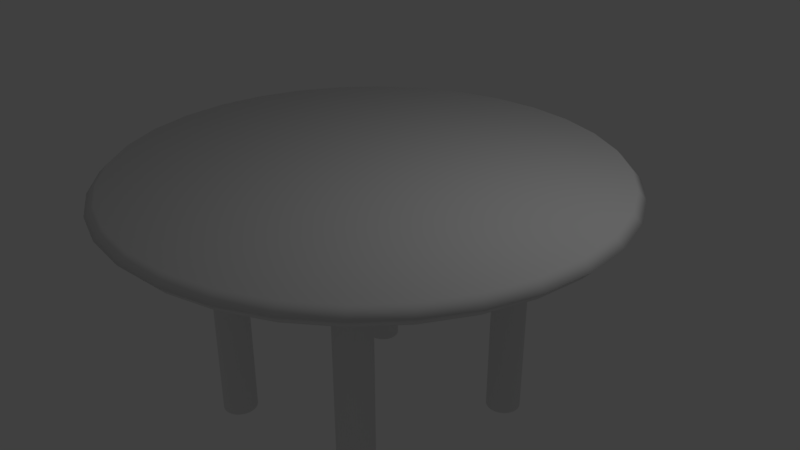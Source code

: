 # Source: roundtable.blend  (saved by Blender 2.79.0; exported with 4.5.12 LTS)
import bpy
from mathutils import Matrix  # noqa: F401  (used for matrix-valued properties, if any)

bpy.ops.wm.read_factory_settings(use_empty=True)
scene = bpy.context.scene
scene.name = 'Scene'

# ---- collections
col_collection_1 = bpy.data.collections.new('Collection 1'); scene.collection.children.link(col_collection_1)

# ---- world
world_world = bpy.data.worlds.new('World'); scene.world = world_world
world_world.color = (0.05088, 0.05088, 0.05088)
world_world.use_sun_shadow = False
world_world.sun_shadow_jitter_overblur = 0.0
world_world.cycles.sampling_method = 'MANUAL'

# ---- cameras
cam_camera = bpy.data.cameras.new('Camera')
cam_camera.clip_end = 100.0
cam_camera.lens = 35.0
cam_camera.sensor_width = 32.0
cam_camera.sensor_height = 18.0
cam_camera.ortho_scale = 7.314
cam_camera.dof.focus_distance = 0.0
cam_camera.dof.aperture_fstop = 128.0

# ---- lights
light_lamp = bpy.data.lights.new('Lamp', 'POINT')
light_lamp.transmission_factor = 0.0
light_lamp.cutoff_distance = 30.0
light_lamp.energy = 100.0
light_lamp.shadow_buffer_clip_start = 1.001
light_lamp.shadow_soft_size = 0.1
light_lamp.shadow_maximum_resolution = 0.006
light_lamp.use_absolute_resolution = True

# ---- meshes
me_cylinder_003 = bpy.data.meshes.new('Cylinder.003')
me_cylinder_003.from_pydata([(0.0, 1.0, -9.953), (0.0, 1.0, 4.399), (0.1951, 0.9808, -9.953), (0.1951, 0.9808, 4.399), (0.3827, 0.9239, -9.953), (0.3827, 0.9239, 4.399), (0.5556, 0.8315, -9.953), (0.5556, 0.8315, 4.399), (0.7071, 0.7071, -9.953), (0.7071, 0.7071, 4.399), (0.8315, 0.5556, -9.953), (0.8315, 0.5556, 4.399), (0.9239, 0.3827, -9.953), (0.9239, 0.3827, 4.399), (0.9808, 0.1951, -9.953), (0.9808, 0.1951, 4.399), (1.0, 7.55e-08, -9.953), (1.0, 7.55e-08, 4.399), (0.9808, -0.1951, -9.953), (0.9808, -0.1951, 4.399), (0.9239, -0.3827, -9.953), (0.9239, -0.3827, 4.399), (0.8315, -0.5556, -9.953), (0.8315, -0.5556, 4.399), (0.7071, -0.7071, -9.953), (0.7071, -0.7071, 4.399), (0.5556, -0.8315, -9.953), (0.5556, -0.8315, 4.399), (0.3827, -0.9239, -9.953), (0.3827, -0.9239, 4.399), (0.1951, -0.9808, -9.953), (0.1951, -0.9808, 4.399), (-3.258e-07, -1.0, -9.953), (-3.258e-07, -1.0, 4.399), (-0.1951, -0.9808, -9.953), (-0.1951, -0.9808, 4.399), (-0.3827, -0.9239, -9.953), (-0.3827, -0.9239, 4.399), (-0.5556, -0.8315, -9.953), (-0.5556, -0.8315, 4.399), (-0.7071, -0.7071, -9.953), (-0.7071, -0.7071, 4.399), (-0.8315, -0.5556, -9.953), (-0.8315, -0.5556, 4.399), (-0.9239, -0.3827, -9.953), (-0.9239, -0.3827, 4.399), (-0.9808, -0.1951, -9.953), (-0.9808, -0.1951, 4.399), (-1.0, 9.656e-07, -9.953), (-1.0, 9.656e-07, 4.399), (-0.9808, 0.1951, -9.953), (-0.9808, 0.1951, 4.399), (-0.9239, 0.3827, -9.953), (-0.9239, 0.3827, 4.399), (-0.8315, 0.5556, -9.953), (-0.8315, 0.5556, 4.399), (-0.7071, 0.7071, -9.953), (-0.7071, 0.7071, 4.399), (-0.5556, 0.8315, -9.953), (-0.5556, 0.8315, 4.399), (-0.3827, 0.9239, -9.953), (-0.3827, 0.9239, 4.399), (-0.1951, 0.9808, -9.953), (-0.1951, 0.9808, 4.399)], [], [(0, 1, 3, 2), (2, 3, 5, 4), (4, 5, 7, 6), (6, 7, 9, 8), (8, 9, 11, 10), (10, 11, 13, 12), (12, 13, 15, 14), (14, 15, 17, 16), (16, 17, 19, 18), (18, 19, 21, 20), (20, 21, 23, 22), (22, 23, 25, 24), (24, 25, 27, 26), (26, 27, 29, 28), (28, 29, 31, 30), (30, 31, 33, 32), (32, 33, 35, 34), (34, 35, 37, 36), (36, 37, 39, 38), (38, 39, 41, 40), (40, 41, 43, 42), (42, 43, 45, 44), (44, 45, 47, 46), (46, 47, 49, 48), (48, 49, 51, 50), (50, 51, 53, 52), (52, 53, 55, 54), (54, 55, 57, 56), (56, 57, 59, 58), (58, 59, 61, 60), (3, 1, 63, 61, 59, 57, 55, 53, 51, 49, 47, 45, 43, 41, 39, 37, 35, 33, 31, 29, 27, 25, 23, 21, 19, 17, 15, 13, 11, 9, 7, 5), (60, 61, 63, 62), (62, 63, 1, 0), (0, 2, 4, 6, 8, 10, 12, 14, 16, 18, 20, 22, 24, 26, 28, 30, 32, 34, 36, 38, 40, 42, 44, 46, 48, 50, 52, 54, 56, 58, 60, 62)])
me_cylinder_003.use_remesh_preserve_volume = False
me_cylinder_003.use_remesh_preserve_attributes = False
me_cylinder_003.use_mirror_vertex_groups = False
me_cylinder_003.update()
me_cylinder_002 = bpy.data.meshes.new('Cylinder.002')
me_cylinder_002.from_pydata([(0.0, 1.0, -9.953), (0.0, 1.0, 4.399), (0.1951, 0.9808, -9.953), (0.1951, 0.9808, 4.399), (0.3827, 0.9239, -9.953), (0.3827, 0.9239, 4.399), (0.5556, 0.8315, -9.953), (0.5556, 0.8315, 4.399), (0.7071, 0.7071, -9.953), (0.7071, 0.7071, 4.399), (0.8315, 0.5556, -9.953), (0.8315, 0.5556, 4.399), (0.9239, 0.3827, -9.953), (0.9239, 0.3827, 4.399), (0.9808, 0.1951, -9.953), (0.9808, 0.1951, 4.399), (1.0, 7.55e-08, -9.953), (1.0, 7.55e-08, 4.399), (0.9808, -0.1951, -9.953), (0.9808, -0.1951, 4.399), (0.9239, -0.3827, -9.953), (0.9239, -0.3827, 4.399), (0.8315, -0.5556, -9.953), (0.8315, -0.5556, 4.399), (0.7071, -0.7071, -9.953), (0.7071, -0.7071, 4.399), (0.5556, -0.8315, -9.953), (0.5556, -0.8315, 4.399), (0.3827, -0.9239, -9.953), (0.3827, -0.9239, 4.399), (0.1951, -0.9808, -9.953), (0.1951, -0.9808, 4.399), (-3.258e-07, -1.0, -9.953), (-3.258e-07, -1.0, 4.399), (-0.1951, -0.9808, -9.953), (-0.1951, -0.9808, 4.399), (-0.3827, -0.9239, -9.953), (-0.3827, -0.9239, 4.399), (-0.5556, -0.8315, -9.953), (-0.5556, -0.8315, 4.399), (-0.7071, -0.7071, -9.953), (-0.7071, -0.7071, 4.399), (-0.8315, -0.5556, -9.953), (-0.8315, -0.5556, 4.399), (-0.9239, -0.3827, -9.953), (-0.9239, -0.3827, 4.399), (-0.9808, -0.1951, -9.953), (-0.9808, -0.1951, 4.399), (-1.0, 9.656e-07, -9.953), (-1.0, 9.656e-07, 4.399), (-0.9808, 0.1951, -9.953), (-0.9808, 0.1951, 4.399), (-0.9239, 0.3827, -9.953), (-0.9239, 0.3827, 4.399), (-0.8315, 0.5556, -9.953), (-0.8315, 0.5556, 4.399), (-0.7071, 0.7071, -9.953), (-0.7071, 0.7071, 4.399), (-0.5556, 0.8315, -9.953), (-0.5556, 0.8315, 4.399), (-0.3827, 0.9239, -9.953), (-0.3827, 0.9239, 4.399), (-0.1951, 0.9808, -9.953), (-0.1951, 0.9808, 4.399)], [], [(0, 1, 3, 2), (2, 3, 5, 4), (4, 5, 7, 6), (6, 7, 9, 8), (8, 9, 11, 10), (10, 11, 13, 12), (12, 13, 15, 14), (14, 15, 17, 16), (16, 17, 19, 18), (18, 19, 21, 20), (20, 21, 23, 22), (22, 23, 25, 24), (24, 25, 27, 26), (26, 27, 29, 28), (28, 29, 31, 30), (30, 31, 33, 32), (32, 33, 35, 34), (34, 35, 37, 36), (36, 37, 39, 38), (38, 39, 41, 40), (40, 41, 43, 42), (42, 43, 45, 44), (44, 45, 47, 46), (46, 47, 49, 48), (48, 49, 51, 50), (50, 51, 53, 52), (52, 53, 55, 54), (54, 55, 57, 56), (56, 57, 59, 58), (58, 59, 61, 60), (3, 1, 63, 61, 59, 57, 55, 53, 51, 49, 47, 45, 43, 41, 39, 37, 35, 33, 31, 29, 27, 25, 23, 21, 19, 17, 15, 13, 11, 9, 7, 5), (60, 61, 63, 62), (62, 63, 1, 0), (0, 2, 4, 6, 8, 10, 12, 14, 16, 18, 20, 22, 24, 26, 28, 30, 32, 34, 36, 38, 40, 42, 44, 46, 48, 50, 52, 54, 56, 58, 60, 62)])
me_cylinder_002.use_remesh_preserve_volume = False
me_cylinder_002.use_remesh_preserve_attributes = False
me_cylinder_002.use_mirror_vertex_groups = False
me_cylinder_002.update()
me_cylinder_001 = bpy.data.meshes.new('Cylinder.001')
me_cylinder_001.from_pydata([(0.0, 1.0, -9.953), (0.0, 1.0, 4.399), (0.1951, 0.9808, -9.953), (0.1951, 0.9808, 4.399), (0.3827, 0.9239, -9.953), (0.3827, 0.9239, 4.399), (0.5556, 0.8315, -9.953), (0.5556, 0.8315, 4.399), (0.7071, 0.7071, -9.953), (0.7071, 0.7071, 4.399), (0.8315, 0.5556, -9.953), (0.8315, 0.5556, 4.399), (0.9239, 0.3827, -9.953), (0.9239, 0.3827, 4.399), (0.9808, 0.1951, -9.953), (0.9808, 0.1951, 4.399), (1.0, 7.55e-08, -9.953), (1.0, 7.55e-08, 4.399), (0.9808, -0.1951, -9.953), (0.9808, -0.1951, 4.399), (0.9239, -0.3827, -9.953), (0.9239, -0.3827, 4.399), (0.8315, -0.5556, -9.953), (0.8315, -0.5556, 4.399), (0.7071, -0.7071, -9.953), (0.7071, -0.7071, 4.399), (0.5556, -0.8315, -9.953), (0.5556, -0.8315, 4.399), (0.3827, -0.9239, -9.953), (0.3827, -0.9239, 4.399), (0.1951, -0.9808, -9.953), (0.1951, -0.9808, 4.399), (-3.258e-07, -1.0, -9.953), (-3.258e-07, -1.0, 4.399), (-0.1951, -0.9808, -9.953), (-0.1951, -0.9808, 4.399), (-0.3827, -0.9239, -9.953), (-0.3827, -0.9239, 4.399), (-0.5556, -0.8315, -9.953), (-0.5556, -0.8315, 4.399), (-0.7071, -0.7071, -9.953), (-0.7071, -0.7071, 4.399), (-0.8315, -0.5556, -9.953), (-0.8315, -0.5556, 4.399), (-0.9239, -0.3827, -9.953), (-0.9239, -0.3827, 4.399), (-0.9808, -0.1951, -9.953), (-0.9808, -0.1951, 4.399), (-1.0, 9.656e-07, -9.953), (-1.0, 9.656e-07, 4.399), (-0.9808, 0.1951, -9.953), (-0.9808, 0.1951, 4.399), (-0.9239, 0.3827, -9.953), (-0.9239, 0.3827, 4.399), (-0.8315, 0.5556, -9.953), (-0.8315, 0.5556, 4.399), (-0.7071, 0.7071, -9.953), (-0.7071, 0.7071, 4.399), (-0.5556, 0.8315, -9.953), (-0.5556, 0.8315, 4.399), (-0.3827, 0.9239, -9.953), (-0.3827, 0.9239, 4.399), (-0.1951, 0.9808, -9.953), (-0.1951, 0.9808, 4.399)], [], [(0, 1, 3, 2), (2, 3, 5, 4), (4, 5, 7, 6), (6, 7, 9, 8), (8, 9, 11, 10), (10, 11, 13, 12), (12, 13, 15, 14), (14, 15, 17, 16), (16, 17, 19, 18), (18, 19, 21, 20), (20, 21, 23, 22), (22, 23, 25, 24), (24, 25, 27, 26), (26, 27, 29, 28), (28, 29, 31, 30), (30, 31, 33, 32), (32, 33, 35, 34), (34, 35, 37, 36), (36, 37, 39, 38), (38, 39, 41, 40), (40, 41, 43, 42), (42, 43, 45, 44), (44, 45, 47, 46), (46, 47, 49, 48), (48, 49, 51, 50), (50, 51, 53, 52), (52, 53, 55, 54), (54, 55, 57, 56), (56, 57, 59, 58), (58, 59, 61, 60), (3, 1, 63, 61, 59, 57, 55, 53, 51, 49, 47, 45, 43, 41, 39, 37, 35, 33, 31, 29, 27, 25, 23, 21, 19, 17, 15, 13, 11, 9, 7, 5), (60, 61, 63, 62), (62, 63, 1, 0), (0, 2, 4, 6, 8, 10, 12, 14, 16, 18, 20, 22, 24, 26, 28, 30, 32, 34, 36, 38, 40, 42, 44, 46, 48, 50, 52, 54, 56, 58, 60, 62)])
me_cylinder_001.use_remesh_preserve_volume = False
me_cylinder_001.use_remesh_preserve_attributes = False
me_cylinder_001.use_mirror_vertex_groups = False
me_cylinder_001.update()
me_cylinder = bpy.data.meshes.new('Cylinder')
me_cylinder.from_pydata([(0.0, 1.0, -9.953), (0.0, 1.0, 4.399), (0.1951, 0.9808, -9.953), (0.1951, 0.9808, 4.399), (0.3827, 0.9239, -9.953), (0.3827, 0.9239, 4.399), (0.5556, 0.8315, -9.953), (0.5556, 0.8315, 4.399), (0.7071, 0.7071, -9.953), (0.7071, 0.7071, 4.399), (0.8315, 0.5556, -9.953), (0.8315, 0.5556, 4.399), (0.9239, 0.3827, -9.953), (0.9239, 0.3827, 4.399), (0.9808, 0.1951, -9.953), (0.9808, 0.1951, 4.399), (1.0, 7.55e-08, -9.953), (1.0, 7.55e-08, 4.399), (0.9808, -0.1951, -9.953), (0.9808, -0.1951, 4.399), (0.9239, -0.3827, -9.953), (0.9239, -0.3827, 4.399), (0.8315, -0.5556, -9.953), (0.8315, -0.5556, 4.399), (0.7071, -0.7071, -9.953), (0.7071, -0.7071, 4.399), (0.5556, -0.8315, -9.953), (0.5556, -0.8315, 4.399), (0.3827, -0.9239, -9.953), (0.3827, -0.9239, 4.399), (0.1951, -0.9808, -9.953), (0.1951, -0.9808, 4.399), (-3.258e-07, -1.0, -9.953), (-3.258e-07, -1.0, 4.399), (-0.1951, -0.9808, -9.953), (-0.1951, -0.9808, 4.399), (-0.3827, -0.9239, -9.953), (-0.3827, -0.9239, 4.399), (-0.5556, -0.8315, -9.953), (-0.5556, -0.8315, 4.399), (-0.7071, -0.7071, -9.953), (-0.7071, -0.7071, 4.399), (-0.8315, -0.5556, -9.953), (-0.8315, -0.5556, 4.399), (-0.9239, -0.3827, -9.953), (-0.9239, -0.3827, 4.399), (-0.9808, -0.1951, -9.953), (-0.9808, -0.1951, 4.399), (-1.0, 9.656e-07, -9.953), (-1.0, 9.656e-07, 4.399), (-0.9808, 0.1951, -9.953), (-0.9808, 0.1951, 4.399), (-0.9239, 0.3827, -9.953), (-0.9239, 0.3827, 4.399), (-0.8315, 0.5556, -9.953), (-0.8315, 0.5556, 4.399), (-0.7071, 0.7071, -9.953), (-0.7071, 0.7071, 4.399), (-0.5556, 0.8315, -9.953), (-0.5556, 0.8315, 4.399), (-0.3827, 0.9239, -9.953), (-0.3827, 0.9239, 4.399), (-0.1951, 0.9808, -9.953), (-0.1951, 0.9808, 4.399)], [], [(0, 1, 3, 2), (2, 3, 5, 4), (4, 5, 7, 6), (6, 7, 9, 8), (8, 9, 11, 10), (10, 11, 13, 12), (12, 13, 15, 14), (14, 15, 17, 16), (16, 17, 19, 18), (18, 19, 21, 20), (20, 21, 23, 22), (22, 23, 25, 24), (24, 25, 27, 26), (26, 27, 29, 28), (28, 29, 31, 30), (30, 31, 33, 32), (32, 33, 35, 34), (34, 35, 37, 36), (36, 37, 39, 38), (38, 39, 41, 40), (40, 41, 43, 42), (42, 43, 45, 44), (44, 45, 47, 46), (46, 47, 49, 48), (48, 49, 51, 50), (50, 51, 53, 52), (52, 53, 55, 54), (54, 55, 57, 56), (56, 57, 59, 58), (58, 59, 61, 60), (3, 1, 63, 61, 59, 57, 55, 53, 51, 49, 47, 45, 43, 41, 39, 37, 35, 33, 31, 29, 27, 25, 23, 21, 19, 17, 15, 13, 11, 9, 7, 5), (60, 61, 63, 62), (62, 63, 1, 0), (0, 2, 4, 6, 8, 10, 12, 14, 16, 18, 20, 22, 24, 26, 28, 30, 32, 34, 36, 38, 40, 42, 44, 46, 48, 50, 52, 54, 56, 58, 60, 62)])
me_cylinder.use_remesh_preserve_volume = False
me_cylinder.use_remesh_preserve_attributes = False
me_cylinder.use_mirror_vertex_groups = False
me_cylinder.update()
me_circle = bpy.data.meshes.new('Circle')
me_circle.from_pydata([(0.0, 1.0, 0.0), (-0.1951, 0.9808, 0.0), (-0.3827, 0.9239, 0.0), (-0.5556, 0.8315, 0.0), (-0.7071, 0.7071, 0.0), (-0.8315, 0.5556, 0.0), (-0.9239, 0.3827, 0.0), (-0.9808, 0.1951, 0.0), (-1.0, 7.55e-08, 0.0), (-0.9808, -0.1951, 0.0), (-0.9239, -0.3827, 0.0), (-0.8315, -0.5556, 0.0), (-0.7071, -0.7071, 0.0), (-0.5556, -0.8315, 0.0), (-0.3827, -0.9239, 0.0), (-0.1951, -0.9808, 0.0), (3.258e-07, -1.0, 0.0), (0.1951, -0.9808, 0.0), (0.3827, -0.9239, 0.0), (0.5556, -0.8315, 0.0), (0.7071, -0.7071, 0.0), (0.8315, -0.5556, 0.0), (0.9239, -0.3827, 0.0), (0.9808, -0.1951, 0.0), (1.0, 9.656e-07, 0.0), (0.9808, 0.1951, 0.0), (0.9239, 0.3827, 0.0), (0.8315, 0.5556, 0.0), (0.7071, 0.7071, 0.0), (0.5556, 0.8315, 0.0), (0.3827, 0.9239, 0.0), (0.1951, 0.9808, 0.0), (4.341e-09, 1.037, -0.03599), (-0.2022, 1.017, -0.03599), (-0.3967, 0.9577, -0.03599), (-0.5759, 0.8619, -0.03599), (-0.733, 0.733, -0.03599), (-0.8619, 0.5759, -0.03599), (-0.9577, 0.3967, -0.03599), (-1.017, 0.2022, -0.03599), (-1.037, 6.784e-08, -0.03599), (-1.017, -0.2022, -0.03599), (-0.9577, -0.3967, -0.03599), (-0.8619, -0.5759, -0.03599), (-0.733, -0.733, -0.03599), (-0.5759, -0.8619, -0.03599), (-0.3967, -0.9577, -0.03599), (-0.2022, -1.017, -0.03599), (3.421e-07, -1.037, -0.03599), (0.2022, -1.017, -0.03599), (0.3967, -0.9577, -0.03599), (0.5759, -0.8619, -0.03599), (0.733, -0.733, -0.03599), (0.8619, -0.5759, -0.03599), (0.9577, -0.3967, -0.03599), (1.017, -0.2022, -0.03599), (1.037, 9.905e-07, -0.03599), (1.017, 0.2022, -0.03599), (0.9577, 0.3967, -0.03599), (0.8619, 0.5759, -0.03599), (0.733, 0.733, -0.03599), (0.5759, 0.8619, -0.03599), (0.3967, 0.9577, -0.03599), (0.2022, 1.017, -0.03599), (2.082e-09, 1.003, -0.07339), (-0.1957, 0.9838, -0.07339), (-0.3839, 0.9267, -0.07339), (-0.5573, 0.834, -0.07339), (-0.7093, 0.7093, -0.07339), (-0.834, 0.5573, -0.07339), (-0.9267, 0.3839, -0.07339), (-0.9838, 0.1957, -0.07339), (-1.003, 7.491e-08, -0.07339), (-0.9838, -0.1957, -0.07339), (-0.9267, -0.3839, -0.07339), (-0.834, -0.5573, -0.07339), (-0.7093, -0.7093, -0.07339), (-0.5573, -0.834, -0.07339), (-0.3839, -0.9267, -0.07339), (-0.1957, -0.9838, -0.07339), (3.289e-07, -1.003, -0.07339), (0.1957, -0.9838, -0.07339), (0.3839, -0.9267, -0.07339), (0.5573, -0.834, -0.07339), (0.7093, -0.7093, -0.07339), (0.834, -0.5573, -0.07339), (0.9267, -0.3839, -0.07339), (0.9838, -0.1957, -0.07339), (1.003, 9.678e-07, -0.07339), (0.9838, 0.1957, -0.07339), (0.9267, 0.3839, -0.07339), (0.834, 0.5573, -0.07339), (0.7093, 0.7093, -0.07339), (0.5573, 0.834, -0.07339), (0.3839, 0.9267, -0.07339), (0.1957, 0.9838, -0.07339)], [], [(1, 0, 31, 30, 29, 28, 27, 26, 25, 24, 23, 22, 21, 20, 19, 18, 17, 16, 15, 14, 13, 12, 11, 10, 9, 8, 7, 6, 5, 4, 3, 2), (41, 42, 74, 73), (14, 15, 47, 46), (1, 2, 34, 33), (28, 29, 61, 60), (15, 16, 48, 47), (2, 3, 35, 34), (29, 30, 62, 61), (16, 17, 49, 48), (3, 4, 36, 35), (30, 31, 63, 62), (17, 18, 50, 49), (4, 5, 37, 36), (31, 0, 32, 63), (18, 19, 51, 50), (5, 6, 38, 37), (19, 20, 52, 51), (6, 7, 39, 38), (20, 21, 53, 52), (7, 8, 40, 39), (21, 22, 54, 53), (8, 9, 41, 40), (22, 23, 55, 54), (9, 10, 42, 41), (23, 24, 56, 55), (10, 11, 43, 42), (24, 25, 57, 56), (11, 12, 44, 43), (25, 26, 58, 57), (12, 13, 45, 44), (26, 27, 59, 58), (13, 14, 46, 45), (0, 1, 33, 32), (27, 28, 60, 59), (65, 66, 67, 68, 69, 70, 71, 72, 73, 74, 75, 76, 77, 78, 79, 80, 81, 82, 83, 84, 85, 86, 87, 88, 89, 90, 91, 92, 93, 94, 95, 64), (55, 56, 88, 87), (42, 43, 75, 74), (56, 57, 89, 88), (43, 44, 76, 75), (57, 58, 90, 89), (44, 45, 77, 76), (58, 59, 91, 90), (45, 46, 78, 77), (32, 33, 65, 64), (59, 60, 92, 91), (46, 47, 79, 78), (33, 34, 66, 65), (60, 61, 93, 92), (47, 48, 80, 79), (34, 35, 67, 66), (61, 62, 94, 93), (48, 49, 81, 80), (35, 36, 68, 67), (62, 63, 95, 94), (49, 50, 82, 81), (36, 37, 69, 68), (63, 32, 64, 95), (50, 51, 83, 82), (37, 38, 70, 69), (51, 52, 84, 83), (38, 39, 71, 70), (52, 53, 85, 84), (39, 40, 72, 71), (53, 54, 86, 85), (40, 41, 73, 72), (54, 55, 87, 86)])
me_circle.polygons.foreach_set('use_smooth', [True] * 66)
me_circle.use_remesh_preserve_volume = False
me_circle.use_remesh_preserve_attributes = False
me_circle.use_mirror_vertex_groups = False
me_circle.update()

# ---- objects
ob_cylinder_003 = bpy.data.objects.new('Cylinder.003', me_cylinder_003)
ob_cylinder_002 = bpy.data.objects.new('Cylinder.002', me_cylinder_002)
ob_cylinder_001 = bpy.data.objects.new('Cylinder.001', me_cylinder_001)
ob_cylinder = bpy.data.objects.new('Cylinder', me_cylinder)
ob_circle = bpy.data.objects.new('Circle', me_circle)
ob_lamp = bpy.data.objects.new('Lamp', light_lamp)
ob_camera = bpy.data.objects.new('Camera', cam_camera)

# ---- transforms, parenting, visibility, modifiers, constraints
ob_cylinder_003.location = (-1.173, 1.284, -4.436e-08)
ob_cylinder_003.scale = (0.2333, 0.2333, 0.2333)
ob_cylinder_003.lineart.crease_threshold = 0.0
ob_cylinder_002.location = (1.306, 1.284, -4.436e-08)
ob_cylinder_002.scale = (0.2333, 0.2333, 0.2333)
ob_cylinder_002.lineart.crease_threshold = 0.0
ob_cylinder_001.location = (1.306, -1.394, -4.436e-08)
ob_cylinder_001.scale = (0.2333, 0.2333, 0.2333)
ob_cylinder_001.lineart.crease_threshold = 0.0
ob_cylinder.location = (-1.173, -1.394, -4.436e-08)
ob_cylinder.scale = (0.2333, 0.2333, 0.2333)
ob_cylinder.lineart.crease_threshold = 0.0
ob_circle.location = (0.0, 0.0, 1.217)
ob_circle.scale = (3.213, 3.213, 3.213)
ob_circle.lineart.crease_threshold = 0.0
ob_lamp.location = (4.076, 1.005, 5.904)
ob_lamp.rotation_euler = (0.6503, 0.05522, 1.866)
ob_lamp.lock_rotations_4d = False
ob_lamp.empty_display_type = 'ARROWS'
ob_lamp.color = (0.0, 0.0, 0.0, 0.0)
ob_lamp.lineart.crease_threshold = 0.0
ob_camera.location = (7.481, -6.508, 5.344)
ob_camera.rotation_euler = (1.109, 0.0, 0.8149)
ob_camera.lock_rotations_4d = False
ob_camera.empty_display_type = 'ARROWS'
ob_camera.color = (0.0, 0.0, 0.0, 0.0)
ob_camera.display_type = 'WIRE'
ob_camera.lineart.crease_threshold = 0.0

# ---- collection membership
col_collection_1.objects.link(ob_cylinder_003)
col_collection_1.objects.link(ob_cylinder_002)
col_collection_1.objects.link(ob_cylinder_001)
col_collection_1.objects.link(ob_cylinder)
col_collection_1.objects.link(ob_circle)
col_collection_1.objects.link(ob_lamp)
col_collection_1.objects.link(ob_camera)

# ---- scene / render settings (as saved in the file)
scene.camera = ob_camera
scene.frame_start = 1; scene.frame_end = 250; scene.frame_set(1)
scene.render.engine = 'BLENDER_EEVEE_NEXT'
scene.render.resolution_percentage = 50
scene.render.dither_intensity = 0.0
scene.cycles.use_denoising = False
scene.cycles.samples = 128
scene.cycles.sampling_pattern = 'TABULATED_SOBOL'
scene.cycles.use_adaptive_sampling = False
scene.cycles.use_light_tree = False
scene.cycles.blur_glossy = 0.0
scene.cycles.sample_clamp_indirect = 0.0
scene.view_settings.view_transform = 'Standard'
bpy.context.view_layer.update()
